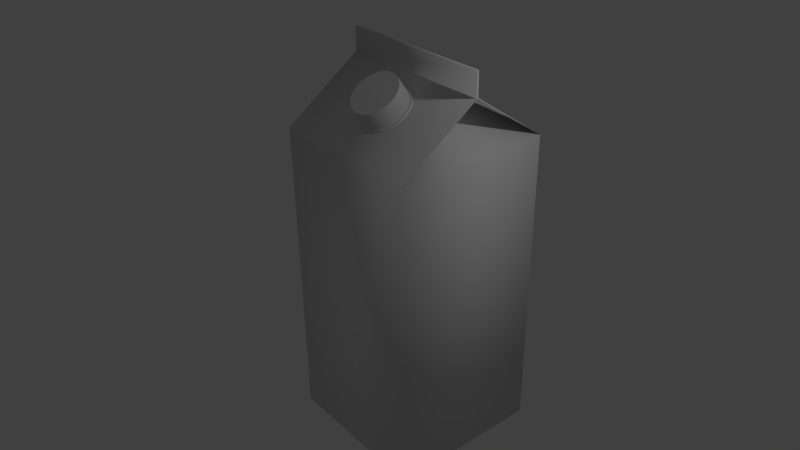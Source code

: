 # Source: sl-milchpackung.blend  (saved by Blender 2.76.0; exported with 4.5.12 LTS)
import bpy
from mathutils import Matrix  # noqa: F401  (used for matrix-valued properties, if any)

bpy.ops.wm.read_factory_settings(use_empty=True)
scene = bpy.context.scene
scene.name = 'Scene'

# ---- collections
col_collection_1 = bpy.data.collections.new('Collection 1'); scene.collection.children.link(col_collection_1)

# ---- materials (node trees are filled in below, after node groups)
mat_material = bpy.data.materials.new('Material')
mat_material.alpha_threshold = 0.0
mat_material.roughness = 0.5
mat_material.line_color = (0.0, 0.0, 0.0, 1.0)

# ---- material node trees

# ---- world
world_world = bpy.data.worlds.new('World'); scene.world = world_world
world_world.color = (0.05088, 0.05088, 0.05088)
world_world.use_sun_shadow = False
world_world.sun_shadow_jitter_overblur = 0.0
world_world.cycles.sampling_method = 'MANUAL'
world_world.cycles.sample_map_resolution = 256

# ---- cameras
cam_camera = bpy.data.cameras.new('Camera')
cam_camera.clip_end = 100.0
cam_camera.lens = 35.0
cam_camera.sensor_width = 32.0
cam_camera.sensor_height = 18.0
cam_camera.ortho_scale = 7.314
cam_camera.dof.focus_distance = 0.0

# ---- lights
light_lamp = bpy.data.lights.new('Lamp', 'POINT')
light_lamp.transmission_factor = 0.0
light_lamp.cutoff_distance = 30.0
light_lamp.energy = 100.0
light_lamp.shadow_buffer_clip_start = 1.001
light_lamp.shadow_soft_size = 0.1
light_lamp.shadow_maximum_resolution = 0.006
light_lamp.use_absolute_resolution = True
light_lamp.cycles.use_multiple_importance_sampling = False

# ---- meshes
me_cube = bpy.data.meshes.new('Cube')
me_cube.from_pydata([(1.0, 1.0, -1.0), (1.0, -1.0, -1.0), (-1.0, -1.0, -1.0), (-1.0, 1.0, -1.0), (0.1391, 0.004738, 3.646), (0.1391, -0.004738, 3.646), (-0.1391, 0.004738, 3.646), (-0.1391, -0.004738, 3.646), (1.0, 0.01482, 3.982), (1.0, -0.01482, 3.982), (-1.0, 0.01482, 3.982), (-1.0, -0.01482, 3.982), (1.0, 0.01772, 3.687), (1.0, -0.01772, 3.687), (-1.0, -0.01772, 3.687), (-1.0, 0.01772, 3.687), (1.0, 1.0, 3.0), (1.0, -1.0, 3.0), (-1.0, -1.0, 3.0), (-1.0, 1.0, 3.0), (1.0, 0.01088, 3.666), (1.0, -0.01088, 3.666), (-1.0, -0.01088, 3.666), (-1.0, 0.01088, 3.666), (0.002242, -0.3445, 3.787), (0.05958, -0.3399, 3.79), (-0.05289, -0.3583, 3.778), (-0.1037, -0.3805, 3.762), (-0.1482, -0.4105, 3.741), (-0.1848, -0.447, 3.716), (-0.2119, -0.4887, 3.687), (-0.2287, -0.5339, 3.655), (-0.2343, -0.5809, 3.622), (-0.2287, -0.6279, 3.589), (-0.2119, -0.6731, 3.558), (-0.1848, -0.7148, 3.529), (-0.1482, -0.7513, 3.503), (-0.1037, -0.7813, 3.482), (-0.05289, -0.8035, 3.467), (0.002242, -0.8172, 3.457), (0.05958, -0.8219, 3.454), (0.1169, -0.8172, 3.457), (0.172, -0.8035, 3.467), (0.2228, -0.7813, 3.482), (0.2674, -0.7513, 3.503), (0.3039, -0.7148, 3.529), (0.3311, -0.6731, 3.558), (0.3478, -0.6279, 3.589), (0.3535, -0.5809, 3.622), (0.3478, -0.5339, 3.655), (0.3311, -0.4887, 3.687), (0.3039, -0.447, 3.716), (0.2674, -0.4105, 3.741), (0.2228, -0.3805, 3.762), (0.172, -0.3583, 3.778), (0.1169, -0.3445, 3.787), (0.1169, -0.6745, 3.253), (0.05958, -0.6791, 3.249), (-0.1482, -0.2678, 3.537), (-0.1037, -0.2378, 3.558), (0.1169, -0.2018, 3.583), (0.172, -0.2155, 3.573), (0.172, -0.6608, 3.262), (-0.1848, -0.3043, 3.511), (0.05958, -0.1972, 3.586), (0.2228, -0.6385, 3.278), (-0.2119, -0.3459, 3.482), (0.2674, -0.6085, 3.299), (-0.2287, -0.3911, 3.451), (0.3039, -0.572, 3.324), (-0.2343, -0.4382, 3.418), (0.3311, -0.5304, 3.353), (-0.2287, -0.4852, 3.385), (0.3478, -0.4852, 3.385), (-0.2119, -0.5304, 3.353), (0.3535, -0.4382, 3.418), (-0.1848, -0.572, 3.324), (0.3478, -0.3911, 3.451), (-0.1482, -0.6085, 3.299), (0.3311, -0.3459, 3.482), (-0.1037, -0.6385, 3.278), (0.3039, -0.3043, 3.511), (-0.05289, -0.6608, 3.262), (0.002243, -0.2018, 3.583), (0.2674, -0.2678, 3.537), (0.002243, -0.6745, 3.253), (-0.05289, -0.2155, 3.573), (0.2228, -0.2378, 3.558), (-0.002802, -0.1673, 3.578), (0.05958, -0.1622, 3.581), (-0.06278, -0.1822, 3.567), (-0.1181, -0.2064, 3.55), (-0.1665, -0.239, 3.527), (-0.2063, -0.2788, 3.5), (-0.2358, -0.3241, 3.468), (-0.254, -0.3733, 3.434), (-0.2602, -0.4244, 3.398), (-0.254, -0.4756, 3.362), (-0.2358, -0.5247, 3.328), (-0.2063, -0.5701, 3.296), (-0.1665, -0.6098, 3.269), (-0.1181, -0.6424, 3.246), (-0.06278, -0.6666, 3.229), (-0.002802, -0.6815, 3.219), (0.05958, -0.6866, 3.215), (0.122, -0.6815, 3.219), (0.1819, -0.6666, 3.229), (0.2372, -0.6424, 3.246), (0.2857, -0.6098, 3.269), (0.3254, -0.5701, 3.296), (0.355, -0.5247, 3.328), (0.3732, -0.4756, 3.362), (0.3793, -0.4244, 3.398), (0.3732, -0.3733, 3.434), (0.355, -0.3241, 3.468), (0.3254, -0.2788, 3.5), (0.2857, -0.239, 3.527), (0.2372, -0.2064, 3.55), (0.1819, -0.1822, 3.567), (0.122, -0.1673, 3.578), (0.05958, -0.7009, 3.236), (-0.1181, -0.2207, 3.571), (0.1819, -0.1965, 3.588), (0.122, -0.6959, 3.239), (-0.1665, -0.2533, 3.548), (0.122, -0.1816, 3.598), (0.1819, -0.6809, 3.249), (-0.2063, -0.2931, 3.52), (0.05958, -0.1766, 3.602), (0.2372, -0.6567, 3.266), (-0.2358, -0.3384, 3.489), (0.2857, -0.6241, 3.289), (-0.254, -0.3876, 3.454), (0.3254, -0.5844, 3.317), (-0.2602, -0.4387, 3.419), (0.355, -0.5391, 3.348), (-0.254, -0.4899, 3.383), (0.3732, -0.4899, 3.383), (-0.2358, -0.5391, 3.348), (0.3793, -0.4387, 3.419), (-0.2063, -0.5844, 3.317), (0.3732, -0.3876, 3.454), (-0.1665, -0.6241, 3.289), (0.355, -0.3384, 3.489), (-0.1181, -0.6567, 3.266), (0.3254, -0.2931, 3.52), (-0.06278, -0.6809, 3.249), (-0.002802, -0.1816, 3.598), (0.2857, -0.2533, 3.548), (-0.002802, -0.6959, 3.239), (-0.06278, -0.1965, 3.588), (0.2372, -0.2207, 3.571)], [], [(0, 1, 2, 3), (0, 16, 17, 1), (1, 17, 18, 2), (2, 18, 19, 3), (16, 0, 3, 19), (12, 15, 10, 8), (16, 19, 15, 12), (18, 17, 13, 14), (8, 10, 11, 9), (14, 13, 9, 11), (13, 12, 8, 9), (15, 14, 11, 10), (21, 20, 12, 13), (23, 22, 14, 15), (22, 18, 14), (23, 15, 19), (20, 16, 12), (21, 13, 17), (6, 19, 18, 7), (5, 4, 20, 21), (6, 7, 22, 23), (4, 16, 20), (5, 21, 17), (7, 18, 22), (6, 23, 19), (5, 17, 16, 4), (24, 26, 27, 28, 29, 30, 31, 32, 33, 34, 35, 36, 37, 38, 39, 40, 41, 42, 43, 44, 45, 46, 47, 48, 49, 50, 51, 52, 53, 54, 55, 25), (57, 56, 41, 40), (59, 58, 28, 27), (61, 60, 55, 54), (56, 62, 42, 41), (58, 63, 29, 28), (60, 64, 25, 55), (62, 65, 43, 42), (63, 66, 30, 29), (65, 67, 44, 43), (66, 68, 31, 30), (67, 69, 45, 44), (68, 70, 32, 31), (69, 71, 46, 45), (70, 72, 33, 32), (71, 73, 47, 46), (72, 74, 34, 33), (73, 75, 48, 47), (74, 76, 35, 34), (75, 77, 49, 48), (76, 78, 36, 35), (77, 79, 50, 49), (78, 80, 37, 36), (79, 81, 51, 50), (80, 82, 38, 37), (64, 83, 24, 25), (81, 84, 52, 51), (82, 85, 39, 38), (83, 86, 26, 24), (84, 87, 53, 52), (85, 57, 40, 39), (86, 59, 27, 26), (87, 61, 54, 53), (60, 61, 122, 125), (57, 85, 149, 120), (62, 56, 123, 126), (59, 86, 150, 121), (63, 58, 124, 127), (61, 87, 151, 122), (64, 60, 125, 128), (65, 62, 126, 129), (66, 63, 127, 130), (67, 65, 129, 131), (68, 66, 130, 132), (69, 67, 131, 133), (70, 68, 132, 134), (71, 69, 133, 135), (72, 70, 134, 136), (73, 71, 135, 137), (74, 72, 136, 138), (117, 118, 122, 151), (90, 91, 121, 150), (103, 104, 120, 149), (116, 117, 151, 148), (88, 90, 150, 147), (102, 103, 149, 146), (115, 116, 148, 145), (89, 88, 147, 128), (101, 102, 146, 144), (114, 115, 145, 143), (100, 101, 144, 142), (113, 114, 143, 141), (99, 100, 142, 140), (112, 113, 141, 139), (98, 99, 140, 138), (111, 112, 139, 137), (97, 98, 138, 136), (110, 111, 137, 135), (96, 97, 136, 134), (109, 110, 135, 133), (95, 96, 134, 132), (108, 109, 133, 131), (94, 95, 132, 130), (107, 108, 131, 129), (93, 94, 130, 127), (106, 107, 129, 126), (119, 89, 128, 125), (92, 93, 127, 124), (105, 106, 126, 123), (118, 119, 125, 122), (91, 92, 124, 121), (104, 105, 123, 120), (87, 84, 148, 151), (58, 59, 121, 124), (86, 83, 147, 150), (56, 57, 120, 123), (85, 82, 146, 149), (84, 81, 145, 148), (83, 64, 128, 147), (82, 80, 144, 146), (81, 79, 143, 145), (80, 78, 142, 144), (79, 77, 141, 143), (78, 76, 140, 142), (77, 75, 139, 141), (76, 74, 138, 140), (75, 73, 137, 139)])
me_cube.polygons.foreach_set('use_smooth', [1, 1, 1, 1, 1, 1, 1, 1, 1, 1, 1, 1, 1, 1, 1, 1, 1, 1, 1, 1, 1, 1, 1, 1, 1, 1, 0, 1, 1, 1, 1, 1, 1, 1, 1, 1, 1, 1, 1, 1, 1, 1, 1, 1, 1, 1, 1, 1, 1, 1, 1, 1, 1, 1, 1, 1, 1, 1, 1, 0, 0, 0, 0, 0, 0, 0, 0, 0, 0, 0, 0, 0, 0, 0, 0, 0, 1, 1, 1, 1, 1, 1, 1, 1, 1, 1, 1, 1, 1, 1, 1, 1, 1, 1, 1, 1, 1, 1, 1, 1, 1, 1, 1, 1, 1, 1, 1, 1, 0, 0, 0, 0, 0, 0, 0, 0, 0, 0, 0, 0, 0, 0, 0])
me_cube.materials.append(mat_material)
me_cube.use_remesh_preserve_volume = False
me_cube.use_remesh_preserve_attributes = False
me_cube.use_mirror_vertex_groups = False
me_cube.update()

# ---- objects
ob_cube = bpy.data.objects.new('Cube', me_cube)
ob_lamp = bpy.data.objects.new('Lamp', light_lamp)
ob_camera = bpy.data.objects.new('Camera', cam_camera)

# ---- transforms, parenting, visibility, modifiers, constraints
ob_cube.location = (0.0, 0.0, 0.0)
ob_cube.lock_rotations_4d = False
ob_cube.empty_display_type = 'ARROWS'
ob_cube.lineart.crease_threshold = 0.0
ob_lamp.location = (4.076, 1.005, 5.904)
ob_lamp.rotation_euler = (0.6503, 0.05522, 1.866)
ob_lamp.lock_rotations_4d = False
ob_lamp.empty_display_type = 'ARROWS'
ob_lamp.color = (0.0, 0.0, 0.0, 0.0)
ob_lamp.lineart.crease_threshold = 0.0
ob_camera.location = (6.934, -5.853, 6.953)
ob_camera.rotation_euler = (1.053, 0.0108, 0.8815)
ob_camera.lock_rotations_4d = False
ob_camera.empty_display_type = 'ARROWS'
ob_camera.color = (0.0, 0.0, 0.0, 0.0)
ob_camera.display_type = 'WIRE'
ob_camera.lineart.crease_threshold = 0.0

# ---- collection membership
col_collection_1.objects.link(ob_cube)
col_collection_1.objects.link(ob_lamp)
col_collection_1.objects.link(ob_camera)

# ---- scene / render settings (as saved in the file)
scene.camera = ob_camera
scene.frame_start = 1; scene.frame_end = 250; scene.frame_set(1)
scene.render.engine = 'CYCLES'
scene.render.resolution_percentage = 50
scene.render.dither_intensity = 0.0
scene.cycles.use_denoising = False
scene.cycles.samples = 10
scene.cycles.sampling_pattern = 'TABULATED_SOBOL'
scene.cycles.light_sampling_threshold = 0.0
scene.cycles.use_adaptive_sampling = False
scene.cycles.use_light_tree = False
scene.cycles.blur_glossy = 0.0
scene.cycles.pixel_filter_type = 'GAUSSIAN'
scene.cycles.sample_clamp_indirect = 0.0
scene.view_settings.view_transform = 'Standard'
bpy.context.view_layer.update()

